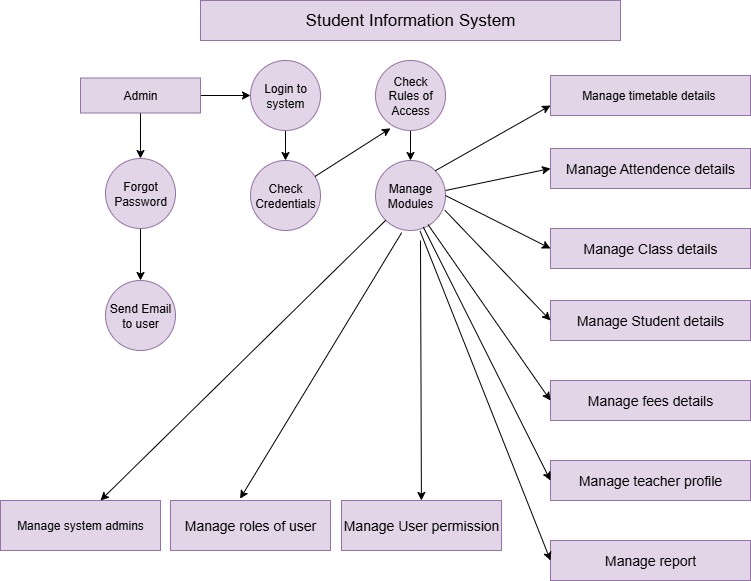

The diagram above was exported from draw.io. Its source (the exported page's mxGraphModel, read from the mxfile embedded in the PNG):
<mxGraphModel dx="1042" dy="510" grid="1" gridSize="10" guides="1" tooltips="1" connect="1" arrows="1" fold="1" page="1" pageScale="1" pageWidth="850" pageHeight="1100" math="0" shadow="0">
  <root>
    <mxCell id="0" />
    <mxCell id="1" parent="0" />
    <mxCell id="11gSCSj9rRWrgNSVr-nY-2" value="&lt;font style=&quot;font-size: 17px;&quot;&gt;Student Information System&lt;/font&gt;" style="rounded=0;whiteSpace=wrap;html=1;fillColor=#e1d5e7;strokeColor=#9673a6;" vertex="1" parent="1">
      <mxGeometry x="240" y="30" width="420" height="40" as="geometry" />
    </mxCell>
    <mxCell id="11gSCSj9rRWrgNSVr-nY-23" value="" style="edgeStyle=orthogonalEdgeStyle;rounded=0;orthogonalLoop=1;jettySize=auto;html=1;" edge="1" parent="1" source="11gSCSj9rRWrgNSVr-nY-3" target="11gSCSj9rRWrgNSVr-nY-5">
      <mxGeometry relative="1" as="geometry" />
    </mxCell>
    <mxCell id="11gSCSj9rRWrgNSVr-nY-25" value="" style="edgeStyle=orthogonalEdgeStyle;rounded=0;orthogonalLoop=1;jettySize=auto;html=1;" edge="1" parent="1" source="11gSCSj9rRWrgNSVr-nY-3" target="11gSCSj9rRWrgNSVr-nY-8">
      <mxGeometry relative="1" as="geometry" />
    </mxCell>
    <mxCell id="11gSCSj9rRWrgNSVr-nY-3" value="Admin" style="rounded=0;whiteSpace=wrap;html=1;fillColor=#e1d5e7;strokeColor=#9673a6;" vertex="1" parent="1">
      <mxGeometry x="120" y="107.5" width="120" height="35" as="geometry" />
    </mxCell>
    <mxCell id="11gSCSj9rRWrgNSVr-nY-27" value="" style="edgeStyle=orthogonalEdgeStyle;rounded=0;orthogonalLoop=1;jettySize=auto;html=1;" edge="1" parent="1" source="11gSCSj9rRWrgNSVr-nY-5" target="11gSCSj9rRWrgNSVr-nY-11">
      <mxGeometry relative="1" as="geometry" />
    </mxCell>
    <mxCell id="11gSCSj9rRWrgNSVr-nY-5" value="Login to system" style="ellipse;whiteSpace=wrap;html=1;aspect=fixed;fillColor=#e1d5e7;strokeColor=#9673a6;" vertex="1" parent="1">
      <mxGeometry x="290" y="90" width="70" height="70" as="geometry" />
    </mxCell>
    <mxCell id="11gSCSj9rRWrgNSVr-nY-29" value="" style="edgeStyle=orthogonalEdgeStyle;rounded=0;orthogonalLoop=1;jettySize=auto;html=1;" edge="1" parent="1" source="11gSCSj9rRWrgNSVr-nY-7" target="11gSCSj9rRWrgNSVr-nY-12">
      <mxGeometry relative="1" as="geometry" />
    </mxCell>
    <mxCell id="11gSCSj9rRWrgNSVr-nY-7" value="Check Rules of Access" style="ellipse;whiteSpace=wrap;html=1;aspect=fixed;fillColor=#e1d5e7;strokeColor=#9673a6;" vertex="1" parent="1">
      <mxGeometry x="415" y="90" width="70" height="70" as="geometry" />
    </mxCell>
    <mxCell id="11gSCSj9rRWrgNSVr-nY-26" value="" style="edgeStyle=orthogonalEdgeStyle;rounded=0;orthogonalLoop=1;jettySize=auto;html=1;" edge="1" parent="1" source="11gSCSj9rRWrgNSVr-nY-8" target="11gSCSj9rRWrgNSVr-nY-9">
      <mxGeometry relative="1" as="geometry" />
    </mxCell>
    <mxCell id="11gSCSj9rRWrgNSVr-nY-8" value="Forgot&lt;div&gt;Password&lt;/div&gt;" style="ellipse;whiteSpace=wrap;html=1;aspect=fixed;fillColor=#e1d5e7;strokeColor=#9673a6;" vertex="1" parent="1">
      <mxGeometry x="145" y="188" width="70" height="70" as="geometry" />
    </mxCell>
    <mxCell id="11gSCSj9rRWrgNSVr-nY-9" value="Send Email to user" style="ellipse;whiteSpace=wrap;html=1;aspect=fixed;fillColor=#e1d5e7;strokeColor=#9673a6;" vertex="1" parent="1">
      <mxGeometry x="145" y="310" width="70" height="70" as="geometry" />
    </mxCell>
    <mxCell id="11gSCSj9rRWrgNSVr-nY-10" value="&lt;span style=&quot;color: rgba(0, 0, 0, 0); font-family: monospace; font-size: 0px; text-align: start;&quot;&gt;%3CmxGraphModel%3E%3Croot%3E%3CmxCell%20id%3D%220%22%2F%3E%3CmxCell%20id%3D%221%22%20parent%3D%220%22%2F%3E%3CmxCell%20id%3D%222%22%20value%3D%22%22%20style%3D%22ellipse%3BwhiteSpace%3Dwrap%3Bhtml%3D1%3Baspect%3Dfixed%3B%22%20vertex%3D%221%22%20parent%3D%221%22%3E%3CmxGeometry%20x%3D%22140%22%20y%3D%22190%22%20width%3D%2270%22%20height%3D%2270%22%20as%3D%22geometry%22%2F%3E%3C%2FmxCell%3E%3C%2Froot%3E%3C%2FmxGraphModel%3E&lt;/span&gt;&lt;span style=&quot;color: rgba(0, 0, 0, 0); font-family: monospace; font-size: 0px; text-align: start;&quot;&gt;%3CmxGraphModel%3E%3Croot%3E%3CmxCell%20id%3D%220%22%2F%3E%3CmxCell%20id%3D%221%22%20parent%3D%220%22%2F%3E%3CmxCell%20id%3D%222%22%20value%3D%22%22%20style%3D%22ellipse%3BwhiteSpace%3Dwrap%3Bhtml%3D1%3Baspect%3Dfixed%3B%22%20vertex%3D%221%22%20parent%3D%221%22%3E%3CmxGeometry%20x%3D%22140%22%20y%3D%22190%22%20width%3D%2270%22%20height%3D%2270%22%20as%3D%22geometry%22%2F%3E%3C%2FmxCell%3E%3C%2Froot%3E%3C%2FmxGraphModel%3E&lt;/span&gt;" style="text;html=1;align=center;verticalAlign=middle;resizable=0;points=[];autosize=1;strokeColor=none;fillColor=none;" vertex="1" parent="1">
      <mxGeometry x="310" y="188" width="20" height="30" as="geometry" />
    </mxCell>
    <mxCell id="11gSCSj9rRWrgNSVr-nY-11" value="Check&lt;div&gt;Credentials&lt;/div&gt;" style="ellipse;whiteSpace=wrap;html=1;aspect=fixed;fillColor=#e1d5e7;strokeColor=#9673a6;" vertex="1" parent="1">
      <mxGeometry x="290" y="190" width="70" height="70" as="geometry" />
    </mxCell>
    <mxCell id="11gSCSj9rRWrgNSVr-nY-12" value="Manage Modules" style="ellipse;whiteSpace=wrap;html=1;aspect=fixed;fillColor=#e1d5e7;strokeColor=#9673a6;" vertex="1" parent="1">
      <mxGeometry x="415" y="190" width="70" height="70" as="geometry" />
    </mxCell>
    <mxCell id="11gSCSj9rRWrgNSVr-nY-13" value="Manage timetable details&amp;nbsp;" style="rounded=0;whiteSpace=wrap;html=1;fillColor=#e1d5e7;strokeColor=#9673a6;" vertex="1" parent="1">
      <mxGeometry x="590" y="105" width="200" height="40" as="geometry" />
    </mxCell>
    <mxCell id="11gSCSj9rRWrgNSVr-nY-14" value="&lt;font style=&quot;font-size: 14px;&quot;&gt;Manage Attendence details&lt;/font&gt;" style="rounded=0;whiteSpace=wrap;html=1;fillColor=#e1d5e7;strokeColor=#9673a6;" vertex="1" parent="1">
      <mxGeometry x="590" y="178" width="200" height="40" as="geometry" />
    </mxCell>
    <mxCell id="11gSCSj9rRWrgNSVr-nY-15" value="&lt;font style=&quot;font-size: 14px;&quot;&gt;Manage Class details&lt;/font&gt;" style="rounded=0;whiteSpace=wrap;html=1;fillColor=#e1d5e7;strokeColor=#9673a6;" vertex="1" parent="1">
      <mxGeometry x="590" y="258" width="200" height="40" as="geometry" />
    </mxCell>
    <mxCell id="11gSCSj9rRWrgNSVr-nY-16" value="&lt;font style=&quot;font-size: 14px;&quot;&gt;Manage Student details&lt;/font&gt;" style="rounded=0;whiteSpace=wrap;html=1;fillColor=#e1d5e7;strokeColor=#9673a6;" vertex="1" parent="1">
      <mxGeometry x="590" y="330" width="200" height="40" as="geometry" />
    </mxCell>
    <mxCell id="11gSCSj9rRWrgNSVr-nY-17" value="&lt;font style=&quot;font-size: 14px;&quot;&gt;Manage fees details&lt;/font&gt;" style="rounded=0;whiteSpace=wrap;html=1;fillColor=#e1d5e7;strokeColor=#9673a6;" vertex="1" parent="1">
      <mxGeometry x="590" y="410" width="200" height="40" as="geometry" />
    </mxCell>
    <mxCell id="11gSCSj9rRWrgNSVr-nY-18" value="&lt;font style=&quot;font-size: 14px;&quot;&gt;Manage teacher profile&lt;/font&gt;" style="rounded=0;whiteSpace=wrap;html=1;fillColor=#e1d5e7;strokeColor=#9673a6;" vertex="1" parent="1">
      <mxGeometry x="590" y="490" width="200" height="40" as="geometry" />
    </mxCell>
    <mxCell id="11gSCSj9rRWrgNSVr-nY-19" value="&lt;font style=&quot;font-size: 14px;&quot;&gt;Manage report&lt;/font&gt;" style="rounded=0;whiteSpace=wrap;html=1;fillColor=#e1d5e7;strokeColor=#9673a6;" vertex="1" parent="1">
      <mxGeometry x="590" y="570" width="200" height="40" as="geometry" />
    </mxCell>
    <mxCell id="11gSCSj9rRWrgNSVr-nY-20" value="Manage system admins" style="rounded=0;whiteSpace=wrap;html=1;fillColor=#e1d5e7;strokeColor=#9673a6;" vertex="1" parent="1">
      <mxGeometry x="40" y="530" width="160" height="50" as="geometry" />
    </mxCell>
    <mxCell id="11gSCSj9rRWrgNSVr-nY-21" value="&lt;font style=&quot;font-size: 14px;&quot;&gt;Manage roles of user&lt;/font&gt;" style="rounded=0;whiteSpace=wrap;html=1;fillColor=#e1d5e7;strokeColor=#9673a6;" vertex="1" parent="1">
      <mxGeometry x="210" y="530" width="160" height="50" as="geometry" />
    </mxCell>
    <mxCell id="11gSCSj9rRWrgNSVr-nY-22" value="&lt;font style=&quot;font-size: 14px;&quot;&gt;Manage User permission&lt;/font&gt;" style="rounded=0;whiteSpace=wrap;html=1;fillColor=#e1d5e7;strokeColor=#9673a6;" vertex="1" parent="1">
      <mxGeometry x="381" y="530" width="160" height="50" as="geometry" />
    </mxCell>
    <mxCell id="11gSCSj9rRWrgNSVr-nY-28" value="" style="endArrow=classic;html=1;rounded=0;entryX=0.214;entryY=0.969;entryDx=0;entryDy=0;entryPerimeter=0;" edge="1" parent="1" source="11gSCSj9rRWrgNSVr-nY-11" target="11gSCSj9rRWrgNSVr-nY-7">
      <mxGeometry width="50" height="50" relative="1" as="geometry">
        <mxPoint x="460" y="290" as="sourcePoint" />
        <mxPoint x="510" y="240" as="targetPoint" />
      </mxGeometry>
    </mxCell>
    <mxCell id="11gSCSj9rRWrgNSVr-nY-30" value="" style="endArrow=classic;html=1;rounded=0;exitX=1;exitY=0;exitDx=0;exitDy=0;entryX=0;entryY=0.75;entryDx=0;entryDy=0;" edge="1" parent="1" source="11gSCSj9rRWrgNSVr-nY-12" target="11gSCSj9rRWrgNSVr-nY-13">
      <mxGeometry width="50" height="50" relative="1" as="geometry">
        <mxPoint x="460" y="260" as="sourcePoint" />
        <mxPoint x="510" y="210" as="targetPoint" />
      </mxGeometry>
    </mxCell>
    <mxCell id="11gSCSj9rRWrgNSVr-nY-35" value="" style="endArrow=classic;html=1;rounded=0;entryX=0;entryY=0.5;entryDx=0;entryDy=0;" edge="1" parent="1" target="11gSCSj9rRWrgNSVr-nY-14">
      <mxGeometry width="50" height="50" relative="1" as="geometry">
        <mxPoint x="485" y="220" as="sourcePoint" />
        <mxPoint x="510" y="210" as="targetPoint" />
      </mxGeometry>
    </mxCell>
    <mxCell id="11gSCSj9rRWrgNSVr-nY-36" style="edgeStyle=orthogonalEdgeStyle;rounded=0;orthogonalLoop=1;jettySize=auto;html=1;" edge="1" parent="1">
      <mxGeometry relative="1" as="geometry">
        <mxPoint x="485" y="220" as="sourcePoint" />
        <mxPoint x="485" y="220" as="targetPoint" />
      </mxGeometry>
    </mxCell>
    <mxCell id="11gSCSj9rRWrgNSVr-nY-37" value="" style="endArrow=classic;html=1;rounded=0;entryX=0;entryY=0.5;entryDx=0;entryDy=0;exitX=1;exitY=0.5;exitDx=0;exitDy=0;" edge="1" parent="1" source="11gSCSj9rRWrgNSVr-nY-12" target="11gSCSj9rRWrgNSVr-nY-15">
      <mxGeometry width="50" height="50" relative="1" as="geometry">
        <mxPoint x="460" y="260" as="sourcePoint" />
        <mxPoint x="510" y="210" as="targetPoint" />
      </mxGeometry>
    </mxCell>
    <mxCell id="11gSCSj9rRWrgNSVr-nY-38" value="" style="endArrow=classic;html=1;rounded=0;entryX=0;entryY=0.5;entryDx=0;entryDy=0;exitX=0.991;exitY=0.711;exitDx=0;exitDy=0;exitPerimeter=0;" edge="1" parent="1" source="11gSCSj9rRWrgNSVr-nY-12" target="11gSCSj9rRWrgNSVr-nY-16">
      <mxGeometry width="50" height="50" relative="1" as="geometry">
        <mxPoint x="460" y="260" as="sourcePoint" />
        <mxPoint x="510" y="210" as="targetPoint" />
      </mxGeometry>
    </mxCell>
    <mxCell id="11gSCSj9rRWrgNSVr-nY-39" value="" style="endArrow=classic;html=1;rounded=0;entryX=0;entryY=0.5;entryDx=0;entryDy=0;exitX=0.751;exitY=0.917;exitDx=0;exitDy=0;exitPerimeter=0;" edge="1" parent="1" source="11gSCSj9rRWrgNSVr-nY-12" target="11gSCSj9rRWrgNSVr-nY-17">
      <mxGeometry width="50" height="50" relative="1" as="geometry">
        <mxPoint x="460" y="370" as="sourcePoint" />
        <mxPoint x="510" y="320" as="targetPoint" />
      </mxGeometry>
    </mxCell>
    <mxCell id="11gSCSj9rRWrgNSVr-nY-40" value="" style="endArrow=classic;html=1;rounded=0;entryX=0;entryY=0.5;entryDx=0;entryDy=0;exitX=0.683;exitY=0.951;exitDx=0;exitDy=0;exitPerimeter=0;" edge="1" parent="1" source="11gSCSj9rRWrgNSVr-nY-12" target="11gSCSj9rRWrgNSVr-nY-18">
      <mxGeometry width="50" height="50" relative="1" as="geometry">
        <mxPoint x="460" y="370" as="sourcePoint" />
        <mxPoint x="510" y="320" as="targetPoint" />
      </mxGeometry>
    </mxCell>
    <mxCell id="11gSCSj9rRWrgNSVr-nY-41" value="" style="endArrow=classic;html=1;rounded=0;entryX=0;entryY=0.5;entryDx=0;entryDy=0;exitX=0.637;exitY=1.009;exitDx=0;exitDy=0;exitPerimeter=0;" edge="1" parent="1" source="11gSCSj9rRWrgNSVr-nY-12" target="11gSCSj9rRWrgNSVr-nY-19">
      <mxGeometry width="50" height="50" relative="1" as="geometry">
        <mxPoint x="460" y="370" as="sourcePoint" />
        <mxPoint x="510" y="320" as="targetPoint" />
      </mxGeometry>
    </mxCell>
    <mxCell id="11gSCSj9rRWrgNSVr-nY-42" value="" style="endArrow=classic;html=1;rounded=0;" edge="1" parent="1" target="11gSCSj9rRWrgNSVr-nY-22">
      <mxGeometry width="50" height="50" relative="1" as="geometry">
        <mxPoint x="460" y="270" as="sourcePoint" />
        <mxPoint x="460" y="520" as="targetPoint" />
      </mxGeometry>
    </mxCell>
    <mxCell id="11gSCSj9rRWrgNSVr-nY-43" value="" style="endArrow=classic;html=1;rounded=0;exitX=0.374;exitY=1.031;exitDx=0;exitDy=0;exitPerimeter=0;entryX=0.435;entryY=-0.036;entryDx=0;entryDy=0;entryPerimeter=0;" edge="1" parent="1" source="11gSCSj9rRWrgNSVr-nY-12" target="11gSCSj9rRWrgNSVr-nY-21">
      <mxGeometry width="50" height="50" relative="1" as="geometry">
        <mxPoint x="460" y="370" as="sourcePoint" />
        <mxPoint x="290" y="520" as="targetPoint" />
      </mxGeometry>
    </mxCell>
    <mxCell id="11gSCSj9rRWrgNSVr-nY-45" value="" style="endArrow=classic;html=1;rounded=0;entryX=0.625;entryY=0;entryDx=0;entryDy=0;entryPerimeter=0;exitX=0;exitY=1;exitDx=0;exitDy=0;" edge="1" parent="1" source="11gSCSj9rRWrgNSVr-nY-12" target="11gSCSj9rRWrgNSVr-nY-20">
      <mxGeometry width="50" height="50" relative="1" as="geometry">
        <mxPoint x="460" y="370" as="sourcePoint" />
        <mxPoint x="510" y="320" as="targetPoint" />
      </mxGeometry>
    </mxCell>
  </root>
</mxGraphModel>